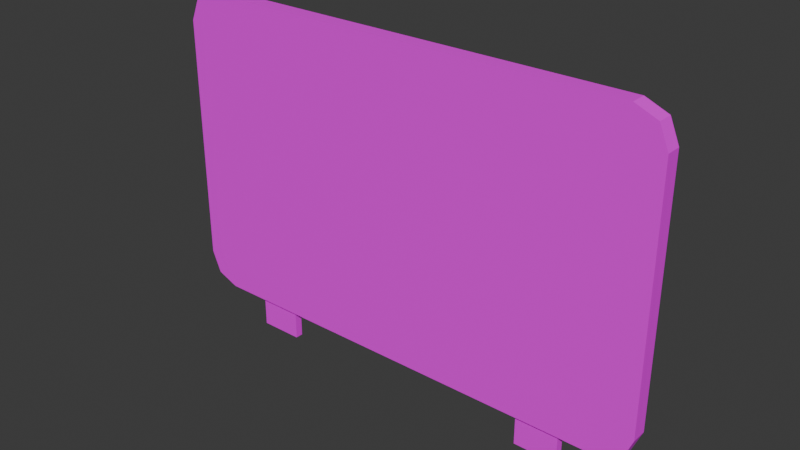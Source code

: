 # Source: warning_sign.blend  (saved by Blender 4.5.90; exported with 4.5.12 LTS)
import bpy
from mathutils import Matrix  # noqa: F401  (used for matrix-valued properties, if any)

bpy.ops.wm.read_factory_settings(use_empty=True)
scene = bpy.context.scene
scene.name = 'Scene'

# ---- collections
col_collection = bpy.data.collections.new('Collection'); scene.collection.children.link(col_collection)

# ---- images (referenced by path relative to the original .blend; pixels are not part of the script)
import os
ASSET_DIR = os.environ.get("B2B_ASSET_DIR", "")  # directory of the original .blend (textures are referenced by path, not embedded)
HERE = os.path.dirname(os.path.abspath(__file__))  # packed textures are extracted next to this script under _unpacked/

def load_image(name, relpath, width, height, colorspace="sRGB"):
    """Load a texture the original file referenced (path relative to the .blend, or extracted next to this script)."""
    p = next((c for c in (os.path.join(HERE, relpath), os.path.join(ASSET_DIR, relpath)) if relpath and os.path.exists(c)), "")
    if p:
        img = bpy.data.images.load(p, check_existing=True)
        img.name = name
    else:  # same state as the original file: an image datablock whose file is absent (Cycles renders it pink)
        img = bpy.data.images.new(name, width, height)
        img.source = "FILE"
        img.filepath = "//" + (relpath or name)
    img.colorspace_settings.name = colorspace
    return img
img_warning_sign_texture_png = load_image('warning sign texture.png', 'warning sign texture.png', 1024, 1024, 'sRGB')

# ---- materials (node trees are filled in below, after node groups)
mat_material_001 = bpy.data.materials.new('Material.001')

# ---- material node trees
mat_material_001.use_nodes = True; mat_material_001.node_tree.nodes.clear()
_N = mat_material_001.node_tree.nodes; _L = mat_material_001.node_tree.links
n0 = _N.new('ShaderNodeBsdfPrincipled'); n0.name = 'Principled BSDF'; n0.location = (-200, 100)
n1 = _N.new('ShaderNodeOutputMaterial'); n1.name = 'Material Output'; n1.location = (200, 100)
n2 = _N.new('ShaderNodeTexImage'); n2.name = 'Image Texture'; n2.location = (-568, 74)
n2.image = img_warning_sign_texture_png
_L.new(n0.outputs[0], n1.inputs[0])
_L.new(n2.outputs[0], n0.inputs[0])
n1.is_active_output = True

# ---- world
world_world = bpy.data.worlds.new('World'); scene.world = world_world
world_world.use_nodes = True; world_world.node_tree.nodes.clear()
_N = world_world.node_tree.nodes; _L = world_world.node_tree.links
n0 = _N.new('ShaderNodeOutputWorld'); n0.name = 'World Output'; n0.location = (200, 100)
n1 = _N.new('ShaderNodeBackground'); n1.name = 'Background'; n1.location = (-200, 100)
n1.inputs[0].default_value = (0.05088, 0.05088, 0.05088, 1.0)
_L.new(n1.outputs[0], n0.inputs[0])
n0.is_active_output = True
world_world.color = (0.05088, 0.05088, 0.05088)
world_world.sun_shadow_jitter_overblur = 0.0

# ---- meshes
me_plane = bpy.data.meshes.new('Plane')
me_plane.from_pydata([(-0.86, 0.025, 0.2), (-1.14, 0.025, 0.2), (-0.86, 0.075, 0.2), (-1.14, 0.075, 0.2), (0.86, 0.075, 0.2), (1.14, 0.075, 0.2), (0.86, 0.025, 0.2), (1.14, 0.025, 0.2), (1.6, 5.364e-08, 2.0), (1.4, 5.588e-08, 2.2), (1.541, 5.677e-08, 2.141), (1.4, -3.725e-09, 0.2), (1.6, 5.96e-09, 0.4), (1.541, 6.547e-10, 0.2586), (-1.4, 3.725e-09, 2.2), (-1.6, -5.96e-09, 2.0), (-1.541, -6.547e-10, 2.141), (-1.6, -5.364e-08, 0.4), (-1.4, -5.588e-08, 0.2), (-1.541, -5.677e-08, 0.2586), (1.4, 0.1, 2.2), (1.6, 0.1, 2.0), (1.541, 0.1, 2.141), (1.6, 0.1, 0.4), (1.4, 0.1, 0.2), (1.541, 0.1, 0.2586), (-1.6, 0.1, 2.0), (-1.4, 0.1, 2.2), (-1.541, 0.1, 2.141), (-1.4, 0.1, 0.2), (-1.6, 0.1, 0.4), (-1.541, 0.1, 0.2586), (-1.14, 0.075, 8.941e-08), (-1.14, 0.025, 8.941e-08), (0.86, 0.075, 8.941e-08), (1.14, 0.075, -5.96e-08), (0.86, 0.025, 8.941e-08), (1.14, 0.025, -5.96e-08), (-0.86, 0.025, -5.96e-08), (-0.86, 0.075, -5.96e-08)], [], [(7, 5, 4, 6), (0, 2, 3, 1), (11, 24, 25, 13), (13, 25, 23, 12), (20, 9, 10, 22), (22, 10, 8, 21), (17, 30, 31, 19), (19, 31, 29, 18), (26, 15, 16, 28), (28, 16, 14, 27), (14, 9, 20, 27), (8, 10, 9, 14, 16, 15, 17, 19, 18, 11, 13, 12), (8, 12, 23, 21), (11, 18, 29, 24), (17, 15, 26, 30), (20, 22, 21, 23, 25, 24, 29, 31, 30, 26, 28, 27), (37, 36, 34, 35), (38, 33, 32, 39), (4, 5, 35, 34), (3, 2, 39, 32), (5, 7, 37, 35), (7, 6, 36, 37), (1, 3, 32, 33), (0, 1, 33, 38), (2, 0, 38, 39), (6, 4, 34, 36)])
_uv = me_plane.uv_layers.new(name='UVMap')
_uv.uv.foreach_set('vector', [0.1814, 0.06925, 0.1814, 0.06925, 0.1814, 0.2838, 0.1814, 0.2838, 0.1371, 0.2236, 0.1371, 0.2236, 0.1371, 0.2683, 0.1371, 0.2683, 0.03509, 0.07964, 0.02914, 0.07788, 0.03368, 0.06874, 0.03753, 0.0728, 0.03753, 0.0728, 0.03368, 0.06874, 0.04223, 0.06432, 0.04389, 0.06963, 0.137, 0.07586, 0.1318, 0.0772, 0.1292, 0.07076, 0.1333, 0.06737, 0.1333, 0.06737, 0.1292, 0.07076, 0.123, 0.06794, 0.1249, 0.06245, 0.04349, 0.234, 0.04158, 0.2399, 0.03284, 0.2348, 0.03706, 0.2312, 0.03706, 0.2312, 0.03284, 0.2348, 0.02912, 0.2261, 0.03436, 0.2247, 0.1243, 0.2367, 0.1226, 0.2317, 0.1288, 0.2285, 0.1325, 0.2324, 0.1325, 0.2324, 0.1288, 0.2285, 0.1311, 0.2217, 0.137, 0.2234, 0.1311, 0.2217, 0.1318, 0.0772, 0.137, 0.07586, 0.137, 0.2234, 0.123, 0.06794, 0.1292, 0.07076, 0.1318, 0.0772, 0.1311, 0.2217, 0.1288, 0.2285, 0.1226, 0.2317, 0.04349, 0.234, 0.03706, 0.2312, 0.03436, 0.2247, 0.03509, 0.07964, 0.03753, 0.0728, 0.04389, 0.06963, 0.123, 0.06794, 0.04389, 0.06963, 0.04223, 0.06432, 0.1249, 0.06245, 0.03509, 0.07964, 0.03436, 0.2247, 0.02912, 0.2261, 0.02914, 0.07788, 0.04349, 0.234, 0.1226, 0.2317, 0.1243, 0.2367, 0.04158, 0.2399, 0.08721, 0.9246, 0.04504, 0.9071, 0.02757, 0.8649, 0.02757, 0.3878, 0.04504, 0.3456, 0.08721, 0.3281, 0.9222, 0.3281, 0.9644, 0.3456, 0.9819, 0.3878, 0.9819, 0.8649, 0.9644, 0.9071, 0.9222, 0.9246, 0.1814, 0.06925, 0.1814, 0.2838, 0.1814, 0.2838, 0.1814, 0.06925, 0.1371, 0.2236, 0.1371, 0.2683, 0.1371, 0.2683, 0.1371, 0.2236, 0.1814, 0.2838, 0.1814, 0.06925, 0.1814, 0.06925, 0.1814, 0.2838, 0.1371, 0.2683, 0.1371, 0.2236, 0.1371, 0.2236, 0.1371, 0.2683, 0.1814, 0.06925, 0.1814, 0.06925, 0.1814, 0.06925, 0.1814, 0.06925, 0.1814, 0.06925, 0.1814, 0.2838, 0.1814, 0.2838, 0.1814, 0.06925, 0.1371, 0.2683, 0.1371, 0.2683, 0.1371, 0.2683, 0.1371, 0.2683, 0.1371, 0.2236, 0.1371, 0.2683, 0.1371, 0.2683, 0.1371, 0.2236, 0.1371, 0.2236, 0.1371, 0.2236, 0.1371, 0.2236, 0.1371, 0.2236, 0.1814, 0.2838, 0.1814, 0.2838, 0.1814, 0.2838, 0.1814, 0.2838])
me_plane.materials.append(mat_material_001)
me_plane.update()

# ---- objects
ob_plane = bpy.data.objects.new('Plane', me_plane)

# ---- transforms, parenting, visibility, modifiers, constraints
ob_plane.location = (0.0, 0.0, 0.0)

# ---- collection membership
col_collection.objects.link(ob_plane)

# ---- scene / render settings (as saved in the file)
scene.frame_start = 1; scene.frame_end = 250; scene.frame_set(1)
scene.render.engine = 'BLENDER_EEVEE_NEXT'
bpy.context.view_layer.update()

# ---- added for rendering (the .blend has no active camera and no usable light): camera, sun
cam_auto = bpy.data.cameras.new('AutoCamera')
cam_auto.lens = 50.0
cam_auto.sensor_width = 36.0
cam_auto.clip_end = 1000.0
ob_auto_camera = bpy.data.objects.new('AutoCamera', cam_auto)
scene.collection.objects.link(ob_auto_camera)
ob_auto_camera.location = (3.59411, -4.26294, 3.97529)
ob_auto_camera.rotation_euler = (1.09748, -7.21219e-08, 0.694738)
scene.camera = ob_auto_camera
light_auto_sun = bpy.data.lights.new('AutoSun', 'SUN')
light_auto_sun.energy = 3.0
light_auto_sun.angle = 0.0523599
ob_auto_sun = bpy.data.objects.new('AutoSun', light_auto_sun)
scene.collection.objects.link(ob_auto_sun)
ob_auto_sun.rotation_euler = (0.872665, 0.174533, 0.523599)
bpy.context.view_layer.update()
